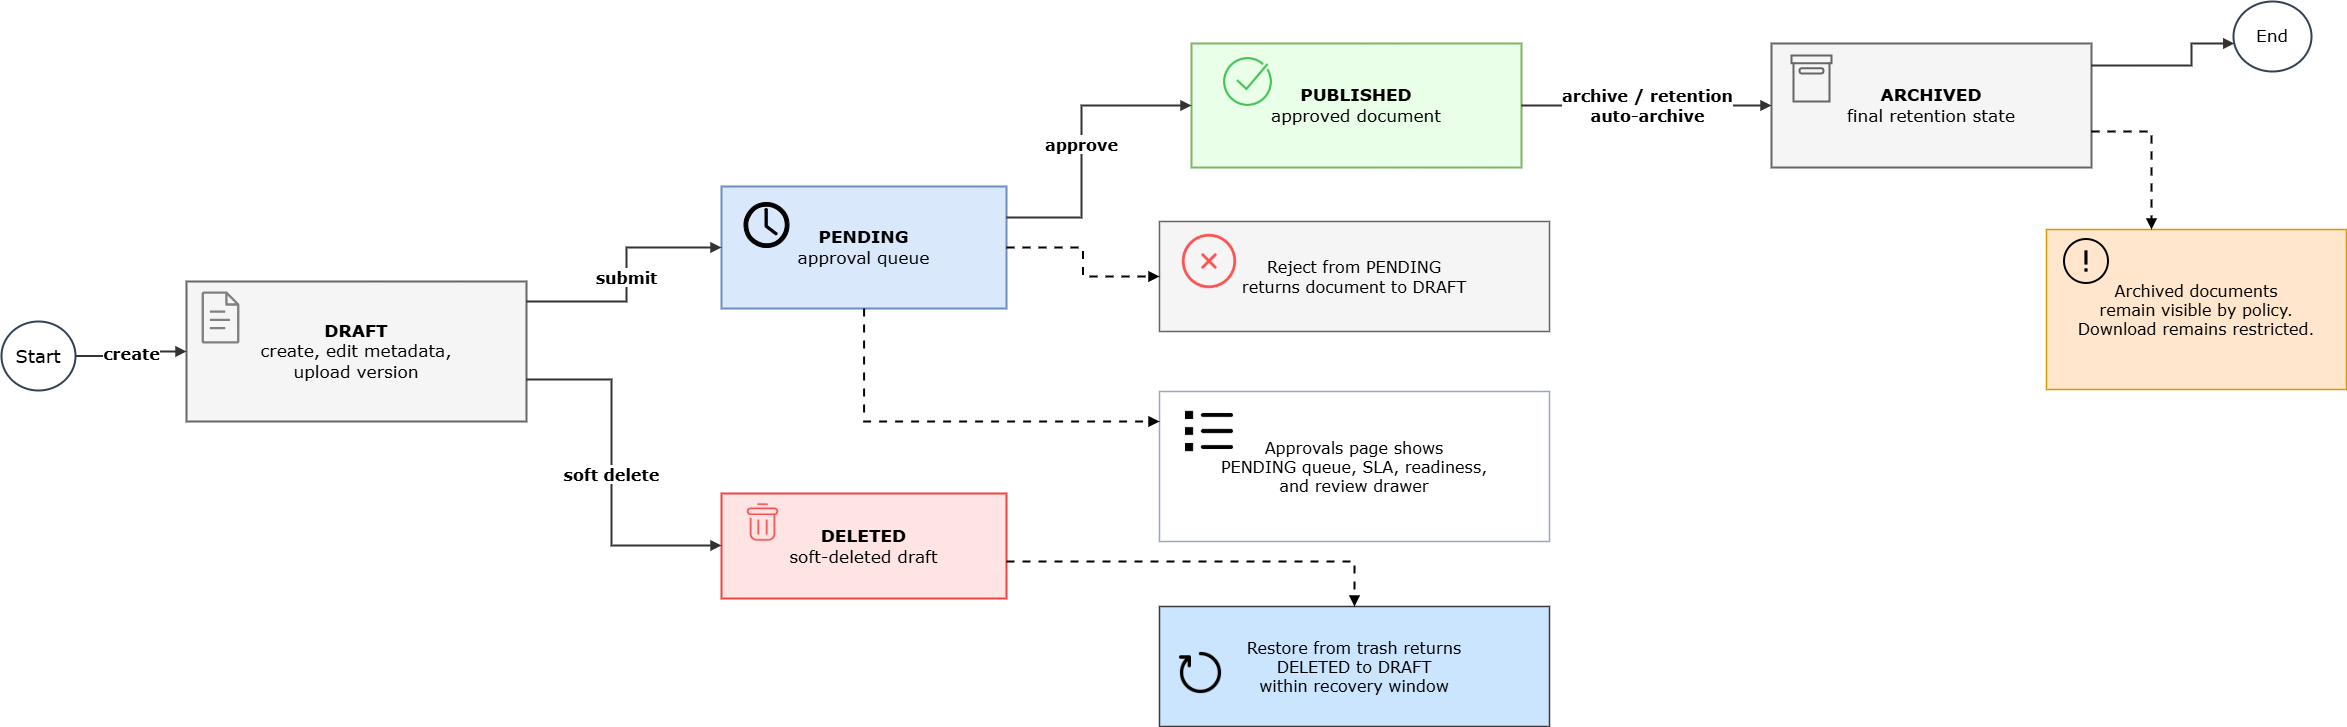

The diagram above was exported from draw.io. Its source (the exported page's mxGraphModel, read from the mxfile embedded in the PNG):
<mxGraphModel dx="2398" dy="1394" grid="1" gridSize="10" guides="1" tooltips="1" connect="1" arrows="1" fold="1" page="1" pageScale="1" pageWidth="2400" pageHeight="840" math="0" shadow="0">
  <root>
    <mxCell id="0" />
    <mxCell id="1" parent="0" />
    <mxCell id="start" parent="1" style="ellipse;whiteSpace=wrap;html=1;fillColor=#ffffff;strokeColor=#334155;strokeWidth=2;fontFamily=Verdana;fontSize=18;fontColor=#000000;align=center;verticalAlign=middle;" value="Start" vertex="1">
      <mxGeometry height="69" width="74" x="30" y="350" as="geometry" />
    </mxCell>
    <mxCell id="draft" parent="1" style="rounded=0;whiteSpace=wrap;html=1;fillColor=#f5f5f5;strokeColor=#666666;strokeWidth=2;fontFamily=Verdana;fontSize=17;fontColor=#000000;align=center;verticalAlign=middle;spacing=8;" value="&lt;div&gt;&lt;b&gt;DRAFT&lt;/b&gt;&lt;/div&gt;&lt;div&gt;create, edit metadata,&lt;/div&gt;&lt;div&gt;upload version&lt;/div&gt;" vertex="1">
      <mxGeometry height="140" width="340" x="215" y="310" as="geometry" />
    </mxCell>
    <mxCell id="pending" parent="1" style="rounded=0;whiteSpace=wrap;html=1;strokeWidth=2;fontFamily=Verdana;fontSize=17;align=center;verticalAlign=middle;spacing=8;fillColor=#dae8fc;strokeColor=#6c8ebf;fontColor=#000000;" value="&lt;div&gt;&lt;b&gt;PENDING&lt;/b&gt;&lt;/div&gt;&lt;div&gt;approval queue&lt;/div&gt;" vertex="1">
      <mxGeometry height="122" width="285" x="750" y="215" as="geometry" />
    </mxCell>
    <mxCell id="published" parent="1" style="rounded=0;whiteSpace=wrap;html=1;fillColor=#E9FFE8;strokeColor=#82b366;strokeWidth=2;fontFamily=Verdana;fontSize=17;align=center;verticalAlign=middle;spacing=8;fontColor=#000000;" value="&lt;div&gt;&lt;b&gt;PUBLISHED&lt;/b&gt;&lt;/div&gt;&lt;div&gt;approved document&lt;/div&gt;" vertex="1">
      <mxGeometry height="124" width="330" x="1220" y="72" as="geometry" />
    </mxCell>
    <mxCell id="archived" parent="1" style="rounded=0;whiteSpace=wrap;html=1;fillColor=#f5f5f5;strokeColor=#666666;strokeWidth=2;fontFamily=Verdana;fontSize=17;align=center;verticalAlign=middle;spacing=8;fontColor=#000000;" value="&lt;div&gt;&lt;b&gt;ARCHIVED&lt;/b&gt;&lt;/div&gt;&lt;div&gt;final retention state&lt;/div&gt;" vertex="1">
      <mxGeometry height="124" width="320" x="1800" y="72" as="geometry" />
    </mxCell>
    <mxCell id="end" parent="1" style="ellipse;whiteSpace=wrap;html=1;fillColor=#ffffff;strokeColor=#334155;strokeWidth=2;fontFamily=Verdana;fontSize=17;fontColor=#000000;align=center;verticalAlign=middle;" value="End" vertex="1">
      <mxGeometry height="70" width="78" x="2262" y="30" as="geometry" />
    </mxCell>
    <mxCell id="deleted" parent="1" style="rounded=0;whiteSpace=wrap;html=1;fillColor=#ffe4e4;strokeColor=#ef4444;strokeWidth=2;fontFamily=Verdana;fontSize=17;fontColor=#000000;align=center;verticalAlign=middle;spacing=8;glass=0;" value="&lt;div&gt;&lt;b&gt;DELETED&lt;/b&gt;&lt;/div&gt;&lt;div&gt;soft-deleted draft&lt;/div&gt;" vertex="1">
      <mxGeometry height="105" width="285" x="750" y="522" as="geometry" />
    </mxCell>
    <mxCell id="reject_note" parent="1" style="rounded=0;whiteSpace=wrap;html=1;fillColor=#f5f5f5;strokeColor=#666666;strokeWidth=1.5;fontFamily=Verdana;fontSize=16;fontColor=#000000;align=center;verticalAlign=middle;spacing=8;" value="&lt;div&gt;Reject from PENDING&lt;/div&gt;&lt;div&gt;returns document to DRAFT&lt;/div&gt;" vertex="1">
      <mxGeometry height="110" width="390" x="1188" y="250" as="geometry" />
    </mxCell>
    <mxCell id="approval_note" parent="1" style="rounded=0;whiteSpace=wrap;html=1;fillColor=#ffffff;strokeColor=#9aa8bd;strokeWidth=1.5;fontFamily=Verdana;fontSize=16;fontColor=#000000;align=center;verticalAlign=middle;spacing=8;" value="&lt;div&gt;Approvals page shows&lt;/div&gt;&lt;div&gt;PENDING queue, SLA, readiness,&lt;/div&gt;&lt;div&gt;and review drawer&lt;/div&gt;" vertex="1">
      <mxGeometry height="150" width="390" x="1188" y="420" as="geometry" />
    </mxCell>
    <mxCell id="restore_note" parent="1" style="rounded=0;whiteSpace=wrap;html=1;fillColor=#cce5ff;strokeColor=#36393d;strokeWidth=1.5;fontFamily=Verdana;fontSize=16;align=center;verticalAlign=middle;spacing=8;fontColor=#000000;" value="&lt;div&gt;Restore from trash returns&lt;/div&gt;&lt;div&gt;DELETED to DRAFT&lt;/div&gt;&lt;div&gt;within recovery window&lt;/div&gt;" vertex="1">
      <mxGeometry height="120" width="390" x="1188" y="635" as="geometry" />
    </mxCell>
    <mxCell id="archived_note" parent="1" style="rounded=0;whiteSpace=wrap;html=1;fillColor=#ffe6cc;strokeColor=#d79b00;strokeWidth=1.5;fontFamily=Verdana;fontSize=16;align=center;verticalAlign=middle;spacing=8;fontColor=#000000;" value="&lt;div&gt;Archived documents&lt;/div&gt;&lt;div&gt;remain visible by policy.&lt;/div&gt;&lt;div&gt;Download remains restricted.&lt;/div&gt;" vertex="1">
      <mxGeometry height="160" width="300" x="2075" y="258" as="geometry" />
    </mxCell>
    <mxCell id="e_create" edge="1" parent="1" source="start" style="edgeStyle=orthogonalEdgeStyle;rounded=0;orthogonalLoop=1;jettySize=auto;html=1;endArrow=block;endFill=1;strokeColor=#333333;strokeWidth=2;labelBackgroundColor=#ffffff;fontFamily=Verdana;fontSize=16;fontStyle=1;fontColor=#000000;" target="draft" value="create">
      <mxGeometry relative="1" as="geometry" />
    </mxCell>
    <mxCell id="e_submit" edge="1" parent="1" source="draft" style="edgeStyle=orthogonalEdgeStyle;rounded=0;orthogonalLoop=1;jettySize=auto;html=1;endArrow=block;endFill=1;strokeColor=#333333;strokeWidth=2;labelBackgroundColor=#ffffff;fontFamily=Verdana;fontSize=16;fontStyle=1;fontColor=#000000;" target="pending" value="submit">
      <mxGeometry relative="1" as="geometry">
        <Array as="points">
          <mxPoint x="655" y="330" />
          <mxPoint x="655" y="276" />
        </Array>
      </mxGeometry>
    </mxCell>
    <mxCell id="e_approve" edge="1" parent="1" source="pending" style="edgeStyle=orthogonalEdgeStyle;rounded=0;orthogonalLoop=1;jettySize=auto;html=1;endArrow=block;endFill=1;strokeColor=#333333;strokeWidth=2;labelBackgroundColor=#ffffff;fontFamily=Verdana;fontSize=16;fontStyle=1;fontColor=#000000;" target="published" value="approve">
      <mxGeometry relative="1" as="geometry">
        <Array as="points">
          <mxPoint x="1110" y="246" />
          <mxPoint x="1110" y="134" />
        </Array>
      </mxGeometry>
    </mxCell>
    <mxCell id="e_archive" edge="1" parent="1" source="published" style="edgeStyle=orthogonalEdgeStyle;rounded=0;orthogonalLoop=1;jettySize=auto;html=1;endArrow=block;endFill=1;strokeColor=#333333;strokeWidth=2;labelBackgroundColor=#ffffff;fontFamily=Verdana;fontSize=16;fontStyle=1;fontColor=#000000;" target="archived" value="archive / retention&lt;br&gt;auto-archive">
      <mxGeometry relative="1" as="geometry" />
    </mxCell>
    <mxCell id="e_end" edge="1" parent="1" source="archived" style="edgeStyle=orthogonalEdgeStyle;rounded=0;orthogonalLoop=1;jettySize=auto;html=1;endArrow=block;endFill=1;strokeColor=#333333;strokeWidth=2;labelBackgroundColor=#ffffff;fontFamily=Verdana;fontSize=16;fontStyle=1;fontColor=#000000;" target="end" value="">
      <mxGeometry relative="1" as="geometry">
        <Array as="points">
          <mxPoint x="2220" y="94" />
          <mxPoint x="2220" y="72" />
        </Array>
      </mxGeometry>
    </mxCell>
    <mxCell id="e_soft_delete" edge="1" parent="1" source="draft" style="edgeStyle=orthogonalEdgeStyle;rounded=0;orthogonalLoop=1;jettySize=auto;html=1;endArrow=block;endFill=1;strokeColor=#333333;strokeWidth=2;labelBackgroundColor=#ffffff;fontFamily=Verdana;fontSize=16;fontStyle=1;fontColor=#000000;" target="deleted" value="soft delete">
      <mxGeometry relative="1" as="geometry">
        <Array as="points">
          <mxPoint x="640" y="408" />
          <mxPoint x="640" y="574" />
        </Array>
      </mxGeometry>
    </mxCell>
    <mxCell id="e_reject_note" edge="1" parent="1" source="pending" style="edgeStyle=orthogonalEdgeStyle;rounded=0;orthogonalLoop=1;jettySize=auto;html=1;endArrow=block;endFill=1;strokeColor=#000000;strokeWidth=2;labelBackgroundColor=#ffffff;fontFamily=Verdana;fontSize=16;fontStyle=1;fontColor=#000000;dashed=1;dashPattern=4 4;" target="reject_note" value="">
      <mxGeometry relative="1" as="geometry" />
    </mxCell>
    <mxCell id="e_approval_note" edge="1" parent="1" source="pending" style="edgeStyle=orthogonalEdgeStyle;rounded=0;orthogonalLoop=1;jettySize=auto;html=1;endArrow=block;endFill=1;strokeColor=#000000;strokeWidth=2;labelBackgroundColor=#ffffff;fontFamily=Verdana;fontSize=16;fontStyle=1;fontColor=#000000;dashed=1;dashPattern=4 4;" target="approval_note" value="">
      <mxGeometry relative="1" as="geometry">
        <Array as="points">
          <mxPoint x="892" y="337" />
          <mxPoint x="892" y="450" />
        </Array>
      </mxGeometry>
    </mxCell>
    <mxCell id="e_restore_note" edge="1" parent="1" source="deleted" style="edgeStyle=orthogonalEdgeStyle;rounded=0;orthogonalLoop=1;jettySize=auto;html=1;endArrow=block;endFill=1;strokeColor=#000000;strokeWidth=2;labelBackgroundColor=#ffffff;fontFamily=Verdana;fontSize=16;fontStyle=1;fontColor=#000000;dashed=1;dashPattern=4 4;" target="restore_note" value="">
      <mxGeometry relative="1" as="geometry">
        <Array as="points">
          <mxPoint x="1383" y="590" />
        </Array>
      </mxGeometry>
    </mxCell>
    <mxCell id="e_archived_note" edge="1" parent="1" source="archived" style="edgeStyle=orthogonalEdgeStyle;rounded=0;orthogonalLoop=1;jettySize=auto;html=1;endArrow=block;endFill=1;strokeColor=#000000;strokeWidth=2;labelBackgroundColor=#ffffff;fontFamily=Verdana;fontSize=16;fontStyle=1;fontColor=#000000;dashed=1;dashPattern=4 4;" target="archived_note" value="">
      <mxGeometry relative="1" as="geometry">
        <Array as="points">
          <mxPoint x="2180" y="160" />
        </Array>
      </mxGeometry>
    </mxCell>
    <mxCell id="CBIZXQQgZB1V1zB3rn9O-1" parent="1" style="sketch=0;outlineConnect=0;fillColor=#808080;strokeColor=#999999;dashed=0;verticalLabelPosition=bottom;verticalAlign=top;align=center;html=1;fontSize=12;fontStyle=0;aspect=fixed;pointerEvents=1;shape=mxgraph.aws4.document;fontColor=#000000;fontFamily=Verdana;" value="" vertex="1">
      <mxGeometry height="52" width="38" x="230" y="320" as="geometry" />
    </mxCell>
    <mxCell id="CBIZXQQgZB1V1zB3rn9O-3" parent="1" style="sketch=0;pointerEvents=1;shadow=0;dashed=0;html=1;strokeColor=#000000;fillColor=#000000;labelPosition=center;verticalLabelPosition=bottom;verticalAlign=top;outlineConnect=0;align=center;shape=mxgraph.office.concepts.clock;fontColor=#000000;fontFamily=Verdana;" value="" vertex="1">
      <mxGeometry height="45" width="45" x="772.5" y="231" as="geometry" />
    </mxCell>
    <mxCell id="CBIZXQQgZB1V1zB3rn9O-7" parent="1" style="shape=image;imageAspect=0;aspect=fixed;verticalLabelPosition=bottom;verticalAlign=top;image=https://img.icons8.com/?size=100&amp;id=59822&amp;format=png&amp;color=000000;fontFamily=Verdana;fontColor=#000000;" value="" vertex="1">
      <mxGeometry height="60" width="60" x="1208" y="430" as="geometry" />
    </mxCell>
    <mxCell id="CBIZXQQgZB1V1zB3rn9O-8" parent="1" style="shape=image;imageAspect=0;aspect=fixed;verticalLabelPosition=bottom;verticalAlign=top;image=https://img.icons8.com/?size=100&amp;id=aGNTsdoTeAxN&amp;format=png&amp;color=000000;fontFamily=Verdana;fontColor=#000000;" value="" vertex="1">
      <mxGeometry height="43" width="43" x="1208" y="680" as="geometry" />
    </mxCell>
    <mxCell id="CBIZXQQgZB1V1zB3rn9O-10" parent="1" style="shape=image;imageAspect=0;aspect=fixed;verticalLabelPosition=bottom;verticalAlign=top;image=https://img.icons8.com/?size=100&amp;id=lwhK4j4bx2Zx&amp;format=png&amp;color=000000;fontFamily=Verdana;fontColor=#000000;" value="" vertex="1">
      <mxGeometry height="50" width="50" x="2090" y="265" as="geometry" />
    </mxCell>
    <mxCell id="CBIZXQQgZB1V1zB3rn9O-11" parent="1" style="shape=image;imageAspect=0;aspect=fixed;verticalLabelPosition=bottom;verticalAlign=top;image=https://img.icons8.com/?size=100&amp;id=11695&amp;format=png&amp;color=40C057;fontFamily=Verdana;fontColor=#000000;" value="" vertex="1">
      <mxGeometry height="53" width="53" x="1250" y="84" as="geometry" />
    </mxCell>
    <mxCell id="CBIZXQQgZB1V1zB3rn9O-12" parent="1" style="shape=image;imageAspect=0;aspect=fixed;verticalLabelPosition=bottom;verticalAlign=top;image=https://img.icons8.com/?size=100&amp;id=114052&amp;format=png&amp;color=FA5252;fontFamily=Verdana;fontColor=#000000;" value="" vertex="1">
      <mxGeometry height="60" width="60" x="1208" y="260" as="geometry" />
    </mxCell>
    <mxCell id="CBIZXQQgZB1V1zB3rn9O-13" parent="1" style="shape=image;imageAspect=0;aspect=fixed;verticalLabelPosition=bottom;verticalAlign=top;image=https://img.icons8.com/?size=100&amp;id=G01ACMKXfdpJ&amp;format=png&amp;color=FA5252;fontFamily=Verdana;fontColor=#000000;" value="" vertex="1">
      <mxGeometry height="38" width="38" x="772.5" y="532" as="geometry" />
    </mxCell>
    <mxCell id="scf2G0tYqMLIOhOqybBR-1" parent="1" style="html=1;verticalLabelPosition=bottom;align=center;labelBackgroundColor=#ffffff;verticalAlign=top;strokeWidth=2;strokeColor=#666666;shadow=0;dashed=0;shape=mxgraph.ios7.icons.box;fillColor=#f5f5f5;fontColor=#000000;fontFamily=Verdana;" value="" vertex="1">
      <mxGeometry height="46" width="40" x="1820" y="84" as="geometry" />
    </mxCell>
  </root>
</mxGraphModel>